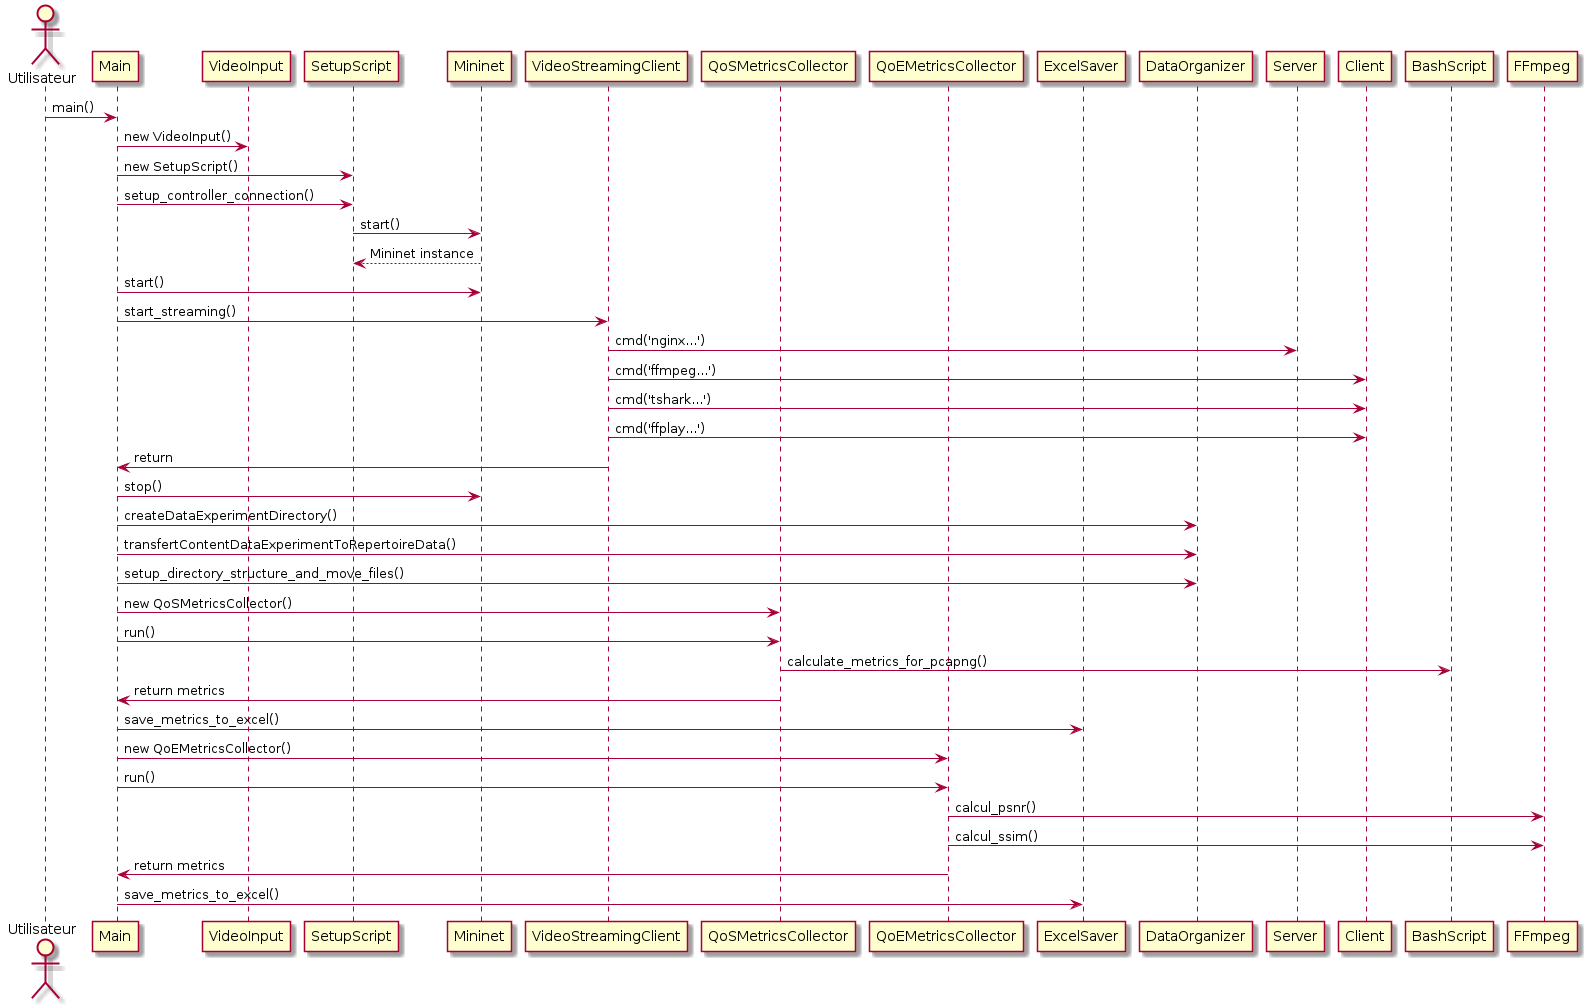

The diagram above was rendered by PlantUML. Its source (embedded in the PNG):
@startuml
actor Utilisateur

participant Main
participant VideoInput
participant SetupScript
participant Mininet
participant VideoStreamingClient
participant QoSMetricsCollector
participant QoEMetricsCollector
participant ExcelSaver
participant DataOrganizer

Utilisateur -> Main: main()
Main -> VideoInput: new VideoInput()
Main -> SetupScript: new SetupScript()
Main -> SetupScript: setup_controller_connection()
SetupScript -> Mininet: start()
Mininet --> SetupScript: Mininet instance
Main -> Mininet: start()
Main -> VideoStreamingClient: start_streaming()
VideoStreamingClient -> Server: cmd('nginx...')
VideoStreamingClient -> Client: cmd('ffmpeg...')
VideoStreamingClient -> Client: cmd('tshark...')
VideoStreamingClient -> Client: cmd('ffplay...')
VideoStreamingClient -> Main: return
Main -> Mininet: stop()
Main -> DataOrganizer: createDataExperimentDirectory()
Main -> DataOrganizer: transfertContentDataExperimentToRepertoireData()
Main -> DataOrganizer: setup_directory_structure_and_move_files()
Main -> QoSMetricsCollector: new QoSMetricsCollector()
Main -> QoSMetricsCollector: run()
QoSMetricsCollector -> BashScript: calculate_metrics_for_pcapng()
QoSMetricsCollector -> Main: return metrics
Main -> ExcelSaver: save_metrics_to_excel()
Main -> QoEMetricsCollector: new QoEMetricsCollector()
Main -> QoEMetricsCollector: run()
QoEMetricsCollector -> FFmpeg: calcul_psnr()
QoEMetricsCollector -> FFmpeg: calcul_ssim()
QoEMetricsCollector -> Main: return metrics
Main -> ExcelSaver: save_metrics_to_excel()

@enduml